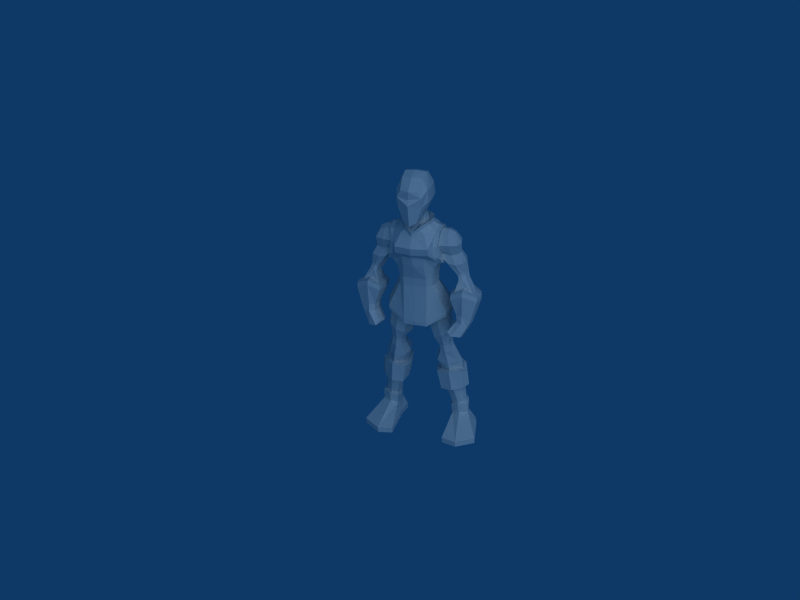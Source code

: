 # Source: warrior4.blend  (saved by Blender 2.49.2; exported with 4.5.12 LTS)
import bpy
from mathutils import Matrix  # noqa: F401  (used for matrix-valued properties, if any)

bpy.ops.wm.read_factory_settings(use_empty=True)
scene = bpy.context.scene
scene.name = 'Scene'

# ---- collections
col_collection_1 = bpy.data.collections.new('Collection 1'); scene.collection.children.link(col_collection_1)

# ---- world
world_world = bpy.data.worlds.new('World'); scene.world = world_world
world_world.color = (0.05656, 0.2208, 0.4)
world_world.use_sun_shadow = False
world_world.sun_shadow_jitter_overblur = 0.0
world_world.cycles.sampling_method = 'MANUAL'
world_world.cycles.sample_map_resolution = 256

# ---- cameras
cam_camera = bpy.data.cameras.new('Camera')
cam_camera.passepartout_alpha = 0.2
cam_camera.clip_end = 100.0
cam_camera.lens = 35.0
cam_camera.show_passepartout = False
cam_camera.show_safe_areas = True
cam_camera.dof.focus_distance = 0.0
cam_camera.dof.aperture_fstop = 128.0

# ---- lights
light_lamp = bpy.data.lights.new('Lamp', 'SUN')
light_lamp.transmission_factor = 0.0
light_lamp.angle = 1.571
light_lamp.energy = 1.0
light_lamp.shadow_buffer_clip_start = 0.5
light_lamp.shadow_soft_size = 1.0
light_lamp.shadow_cascade_max_distance = 1000.0
light_lamp.cycles.use_multiple_importance_sampling = False

# ---- meshes
me_cube_002 = bpy.data.meshes.new('Cube.002')
me_cube_002.from_pydata([(-1.795, -1.772, -3.957), (-1.15, -1.64, -3.957), (-2.54, -1.302, -3.955), (-2.54, -1.302, -4.226), (-1.792, -1.773, -4.226), (-1.162, -1.638, -4.226), (-1.631, -0.09174, -4.226), (-2.264, 0.04122, -4.226), (-1.15, -0.1744, -4.226), (-1.265, -0.09595, -3.56), (-1.972, -0.06533, -3.423), (-1.981, -0.07007, -2.955), (-1.16, -0.106, -3.129), (-1.228, -0.08466, -3.04), (-1.885, -0.05895, -2.919), (-1.817, -0.07264, -2.043), (-0.9505, -0.1126, -2.043), (-0.7479, -0.1505, -1.974), (-1.998, -0.09229, -1.988), (-1.93, -0.09194, -1.242), (-0.5879, -0.1501, -1.228), (-0.7613, -0.111, -1.145), (-1.706, -0.0716, -1.145), (-1.703, -0.07319, -0.7337), (-0.6029, -0.115, -0.593), (-0.7714, -0.2683, -0.08194), (-1.444, -0.2428, 0.03023), (-1.381, -0.2543, 0.1995), (-0.7781, -0.2791, 0.08014), (-0.7379, -0.2767, 0.2463), (-1.35, -0.251, 0.3742), (-1.416, -0.1994, 1.056), (-0.4466, -0.2457, 0.5763), (-0.1932, -0.2546, 1.5), (-1.268, -0.2078, 1.992), (-1.69, -0.387, -4.226), (-1.519, 0.4672, -4.226), (-2.037, 0.3012, -4.226), (-2.34, -0.1781, -4.226), (-1.052, 0.254, -4.226), (-1.161, -0.4721, -4.226), (-1.292, 0.2715, -3.496), (-1.813, 0.1728, -3.414), (-1.617, 0.3452, -3.408), (-1.981, -0.2771, -3.422), (-1.617, -0.4608, -3.407), (-1.292, -0.3758, -3.495), (-1.571, -0.5343, -2.908), (-1.571, 0.4611, -2.908), (-1.979, -0.2626, -2.955), (-1.888, 0.2093, -2.922), (-1.259, -0.4347, -3.015), (-1.259, 0.3744, -3.015), (-1.298, 0.2591, -2.979), (-1.793, 0.1411, -2.89), (-1.571, 0.3209, -2.91), (-1.793, -0.2416, -2.89), (-1.298, -0.3195, -2.979), (-1.571, -0.391, -2.909), (-1.402, -0.5887, -1.974), (-1.401, 0.5177, -1.974), (-1.71, 0.2378, -2.043), (-1.711, -0.2868, -2.043), (-1.085, -0.4781, -2.016), (-1.085, 0.4213, -2.016), (-0.8837, 0.562, -2.043), (-1.374, 0.6901, -1.974), (-1.762, 0.3594, -2.043), (-1.763, -0.4045, -2.043), (-1.374, -0.7448, -1.974), (-0.8894, -0.6345, -2.043), (-1.282, -0.7444, -1.033), (-1.28, 0.6904, -1.033), (-1.761, 0.3596, -1.145), (-1.762, -0.4042, -1.145), (-0.7204, -0.6342, -1.145), (-0.7169, 0.5622, -1.145), (-0.8834, 0.3281, -1.103), (-1.27, 0.5111, -1.033), (-1.51, 0.1829, -1.089), (-1.51, -0.232, -1.089), (-0.8836, -0.3832, -1.103), (-1.272, -0.5809, -1.033), (-1.214, -0.6136, -0.6712), (-1.212, 0.5451, -0.671), (-1.508, 0.2697, -0.7089), (-1.509, -0.3149, -0.709), (-0.7306, 0.4743, -0.6093), (-0.7309, -0.528, -0.6094), (-0.8743, 0.1242, -0.1021), (-1.326, 0.05415, -0.05729), (-1.102, 0.1869, -0.1069), (-1.33, -0.4941, -0.05752), (-1.103, -0.6226, -0.1055), (-0.8747, -0.5582, -0.1017), (-1.076, -0.6239, 0.05764), (-1.075, 0.1638, 0.05617), (-1.285, -0.5066, 0.1037), (-1.28, 0.04058, 0.1039), (-0.8798, 0.1024, 0.05928), (-0.8802, -0.5611, 0.05972), (-0.8486, 0.1176, 0.2294), (-1.048, 0.1805, 0.2304), (-1.257, 0.04691, 0.2837), (-1.262, -0.5031, 0.2835), (-1.05, -0.6325, 0.2318), (-0.8489, -0.5678, 0.2298), (-1.001, -0.7977, 0.8313), (-0.9614, 0.4421, 0.8033), (-1.288, 0.1533, 0.9809), (-1.32, -0.5643, 1.004), (-0.5817, 0.3676, 0.642), (-0.6634, -0.7032, 0.6762), (-0.1848, 0.4454, 1.507), (-0.7191, 0.484, 1.748), (-1.112, 0.2415, 1.936), (-1.158, -0.4785, 1.958), (-0.8171, -0.8125, 1.732), (-0.4358, -0.7169, 1.618), (-2.266, 0.04159, -3.951), (-1.147, -0.1747, -3.951), (-1.522, 0.468, -3.951), (-2.339, -0.1757, -3.951), (-2.043, 0.3023, -3.951), (-1.061, 0.2554, -3.951), (-1.158, -0.4725, -3.951), (0.0, 0.4987, 5.674), (0.0, 0.6256, 4.347), (-0.9709, 0.3328, 4.252), (-0.841, 0.2392, 5.529), (0.0, -1.008, 5.424), (0.0, -1.104, 4.579), (-0.9615, -0.7264, 4.259), (-0.841, -0.6202, 5.529), (-0.6916, 0.03368, 3.566), (-0.6916, -0.7267, 3.566), (0.0, -0.9174, 3.55), (0.0, 0.2553, 3.634), (0.0, 0.2939, 3.256), (0.0, -0.9174, 3.172), (-0.6916, -0.7267, 3.188), (-0.6916, 0.05564, 3.188), (-1.233, 0.4248, 2.002), (-1.233, -0.7412, 2.002), (0.0, -1.129, 1.631), (0.0, 0.8085, 1.631), (0.0, 0.8102, 1.43), (-1.233, 0.446, 1.809), (-1.233, -0.7387, 1.809), (0.0, -1.127, 1.43), (-0.8606, 0.1119, 4.017), (-0.7506, -0.7275, 3.945), (0.0, -1.081, 4.217), (0.0, 0.3638, 4.143), (0.0, 0.7055, 5.112), (-0.7956, 0.4996, 5.028), (0.0, -1.272, 5.028), (-0.7955, -0.8766, 5.028), (-0.584, 0.1737, 5.771), (-0.584, -0.4676, 5.771), (-1.02, -0.5955, 5.529), (-0.9542, -0.8145, 5.028), (-1.15, -0.6858, 4.267), (-0.9542, 0.4431, 5.028), (-1.02, 0.2159, 5.529), (-1.15, 0.3145, 4.267), (-0.584, -0.4701, 5.933), (-0.584, 0.1719, 5.938), (0.0, -1.011, 5.577), (0.0, 0.429, 5.938), (-0.6434, 0.5637, 4.261), (-0.5912, 0.5628, 5.529), (-0.4785, -0.9873, 4.507), (-0.4769, -0.9114, 5.529), (-0.4862, -0.8927, 3.55), (-0.4862, 0.2711, 3.55), (-0.4862, 0.3061, 3.172), (-0.4862, -0.8987, 3.172), (-0.4862, -1.105, 1.628), (-0.4862, 0.7928, 1.628), (-0.4862, 0.8042, 1.429), (-0.4862, -1.12, 1.429), (-0.4267, -0.9873, 4.12), (-0.4868, 0.3086, 4.064), (-0.7063, 0.7149, 5.028), (-0.6865, -1.167, 5.028), (-0.3224, -0.8511, 5.672), (-0.3224, 0.4162, 5.673), (-0.3224, -0.8503, 5.843), (-0.3224, 0.3693, 5.938), (0.0, 0.7388, 4.601), (-0.8819, 0.507, 4.516), (0.0, -1.234, 4.729), (-0.8818, -0.8829, 4.53), (-1.045, -0.8213, 4.517), (-1.045, 0.4504, 4.517), (-0.7195, 0.6777, 4.511), (-0.6891, -1.128, 4.733), (-1.048, -0.1664, 4.145), (-0.8838, -0.1603, 5.666), (-0.8395, -0.2847, 3.59), (-0.8395, -0.2814, 3.212), (-1.408, -0.1863, 2.087), (-1.408, -0.1724, 1.89), (-0.9085, -0.247, 3.934), (-0.6719, -0.1611, 5.787), (-1.043, -0.1633, 5.666), (-1.191, -0.1626, 4.181), (-0.6719, -0.1614, 5.938), (-1.058, -0.1649, 4.51), (-0.9665, -0.1649, 5.028), (0.0, 0.5695, 5.518), (0.0, -0.2528, 1.431), (-0.4298, 0.02834, 5.843), (-0.4936, -0.2135, 5.843), (-0.4298, -0.4374, 5.843), (-0.24, 0.1716, 5.843), (0.0, 0.2149, 5.843), (0.0, -0.6903, 5.843), (-0.24, -0.6139, 5.843), (-0.4127, -0.3805, 6.268), (-0.3762, -0.5706, 6.268), (0.0, -0.6507, 6.148), (0.0, 0.01139, 6.268), (-0.3292, -0.01843, 6.268), (-0.3691, -0.1171, 6.268), (-0.413, -0.2261, 6.268), (-0.6549, 0.02796, 6.822), (-0.6738, -0.2314, 6.822), (-0.6793, -0.449, 6.822), (-0.6232, 0.2551, 6.826), (-0.6496, -0.714, 6.825), (-0.4787, -0.3858, 7.682), (-0.4036, -0.5966, 7.722), (0.0, -0.6744, 7.762), (0.0, 0.0655, 7.797), (-0.4227, 0.06074, 7.767), (-0.4672, -0.06549, 7.682), (-0.4971, -0.2254, 7.682), (-0.4014, -0.2337, 7.855), (0.0, -0.2408, 7.895), (0.0, -1.177, 7.382), (-0.3484, -1.061, 7.377), (-0.4796, -1.054, 6.736), (-0.2619, -1.123, 6.095), (0.0, -1.249, 5.968), (0.0, -1.299, 6.839), (0.0, 0.4452, 7.573), (-0.2698, 0.3672, 7.572), (-0.4805, 0.5055, 6.828), (-0.234, 0.3407, 6.513), (0.0, 0.4225, 6.479), (0.0, 0.5836, 6.837), (-0.6121, -0.7134, 7.298), (-0.6366, -0.4506, 7.298), (-0.5805, 0.244, 7.298), (-0.6228, 0.02704, 7.298), (-0.6387, -0.2314, 7.298), (-0.4847, -1.094, 7.108), (0.0, -1.18, 7.053), (-0.4442, 0.4679, 7.255), (0.0, 0.538, 7.236)], [], [(125, 46, 1), (44, 122, 2), (173, 130, 186), (116, 117, 148), (117, 181, 148), (260, 248, 247, 261), (249, 260, 261, 252), (236, 248, 260, 255), (255, 260, 249, 230), (241, 242, 258, 259), (246, 259, 258, 243), (253, 231, 243, 258), (233, 253, 258, 242), (238, 237, 256, 257), (228, 257, 256, 227), (254, 232, 238, 257), (254, 257, 228, 229), (256, 237, 236, 255), (227, 256, 255, 230), (253, 233, 232, 254), (253, 254, 229, 231), (251, 250, 249, 252), (224, 250, 251, 223), (224, 230, 249, 250), (236, 235, 247, 248), (245, 246, 243, 244), (221, 222, 245, 244), (231, 221, 244, 243), (233, 242, 241, 234), (240, 235, 236, 239), (234, 240, 239, 233), (236, 237, 238, 239), (233, 239, 238, 232), (220, 221, 231, 229), (225, 227, 230, 224), (226, 220, 229, 228), (226, 228, 227, 225), (213, 214, 226, 225), (215, 220, 226, 214), (216, 213, 225, 224), (217, 216, 224, 223), (218, 222, 221, 219), (219, 221, 220, 215), (188, 219, 215, 166), (168, 218, 219, 188), (189, 216, 217, 169), (189, 167, 213, 216), (208, 166, 215, 214), (167, 208, 214, 213), (34, 203, 147, 115), (146, 212, 33, 113), (33, 212, 149, 118), (117, 118, 149, 181), (114, 180, 146, 113), (115, 147, 180, 114), (34, 116, 148, 203), (126, 211, 171, 187), (211, 154, 184, 171), (207, 209, 195, 165), (194, 209, 207, 162), (206, 210, 161, 160), (163, 210, 206, 164), (163, 195, 209, 210), (161, 210, 209, 194), (159, 166, 208, 205), (158, 205, 208, 167), (132, 162, 207, 198), (128, 198, 207, 165), (129, 164, 206, 199), (133, 199, 206, 160), (133, 159, 205, 199), (129, 199, 205, 158), (135, 151, 204, 200), (200, 204, 150, 134), (151, 132, 198, 204), (204, 198, 128, 150), (202, 142, 147, 203), (202, 203, 148, 143), (201, 141, 142, 202), (140, 201, 202, 143), (200, 134, 141, 201), (200, 201, 140, 135), (156, 185, 197, 192), (131, 192, 197, 172), (185, 157, 193, 197), (197, 193, 132, 172), (190, 127, 170, 196), (154, 190, 196, 184), (196, 170, 128, 191), (184, 196, 191, 155), (191, 128, 165, 195), (155, 191, 195, 163), (157, 161, 194, 193), (193, 194, 162, 132), (187, 158, 167, 189), (126, 187, 189, 169), (130, 168, 188, 186), (186, 188, 166, 159), (129, 158, 187, 171), (133, 173, 186, 159), (185, 156, 130, 173), (185, 173, 133, 157), (129, 171, 184, 155), (175, 134, 150, 183), (175, 183, 153, 137), (150, 128, 170, 183), (153, 183, 170, 127), (174, 136, 152, 182), (135, 174, 182, 151), (182, 152, 131, 172), (151, 182, 172, 132), (143, 148, 181, 178), (144, 178, 181, 149), (145, 146, 180, 179), (142, 179, 180, 147), (138, 145, 179, 176), (141, 176, 179, 142), (140, 143, 178, 177), (177, 178, 144, 139), (135, 140, 177, 174), (174, 177, 139, 136), (137, 138, 176, 175), (134, 175, 176, 141), (155, 163, 164, 129), (157, 133, 160, 161), (39, 36, 121, 124), (124, 121, 43, 41), (36, 37, 123, 121), (43, 121, 123, 42), (120, 8, 39, 124), (120, 124, 41, 9), (125, 40, 8, 120), (125, 120, 9, 46), (119, 7, 38, 122), (119, 122, 44, 10), (37, 7, 119, 123), (42, 123, 119, 10), (122, 38, 3, 2), (40, 125, 1, 5), (1, 0, 4, 5), (4, 0, 2, 3), (114, 113, 111, 108), (115, 114, 108, 109), (116, 110, 107, 117), (117, 107, 112, 118), (107, 105, 106, 112), (110, 104, 105, 107), (109, 108, 102, 103), (108, 111, 101, 102), (101, 99, 96, 102), (103, 102, 96, 98), (104, 97, 95, 105), (106, 105, 95, 100), (100, 95, 93, 94), (95, 97, 92, 93), (98, 96, 91, 90), (99, 89, 91, 96), (89, 87, 84, 91), (90, 91, 84, 85), (93, 92, 86, 83), (94, 93, 83, 88), (88, 83, 82, 81), (83, 86, 80, 82), (84, 78, 79, 85), (87, 77, 78, 84), (78, 77, 76, 72), (79, 78, 72, 73), (80, 74, 71, 82), (82, 71, 75, 81), (71, 69, 70, 75), (71, 74, 68, 69), (72, 66, 67, 73), (72, 76, 65, 66), (65, 64, 60, 66), (66, 60, 61, 67), (69, 68, 62, 59), (70, 69, 59, 63), (59, 58, 57, 63), (59, 62, 56, 58), (60, 55, 54, 61), (60, 64, 53, 55), (53, 52, 48, 55), (54, 55, 48, 50), (58, 56, 49, 47), (57, 58, 47, 51), (47, 45, 46, 51), (47, 49, 44, 45), (48, 43, 42, 50), (48, 52, 41, 43), (113, 33, 32, 111), (118, 112, 32, 33), (34, 31, 110, 116), (34, 115, 109, 31), (31, 30, 104, 110), (31, 109, 103, 30), (111, 32, 29, 101), (32, 112, 106, 29), (29, 28, 99, 101), (29, 106, 100, 28), (30, 27, 97, 104), (30, 103, 98, 27), (27, 26, 92, 97), (27, 98, 90, 26), (28, 25, 89, 99), (28, 100, 94, 25), (25, 24, 87, 89), (94, 88, 24, 25), (92, 26, 23, 86), (26, 90, 85, 23), (86, 23, 22, 80), (85, 79, 22, 23), (87, 24, 21, 77), (88, 81, 21, 24), (21, 20, 76, 77), (21, 81, 75, 20), (80, 22, 19, 74), (79, 73, 19, 22), (74, 19, 18, 68), (73, 67, 18, 19), (20, 17, 65, 76), (20, 75, 70, 17), (65, 17, 16, 64), (70, 63, 16, 17), (18, 15, 62, 68), (18, 67, 61, 15), (62, 15, 14, 56), (61, 54, 14, 15), (64, 16, 13, 53), (63, 57, 13, 16), (13, 12, 52, 53), (13, 57, 51, 12), (56, 14, 11, 49), (54, 50, 11, 14), (11, 10, 44, 49), (50, 42, 10, 11), (52, 12, 9, 41), (51, 46, 9, 12), (6, 8, 40, 35), (36, 39, 8, 6), (7, 6, 35, 38), (7, 37, 36, 6), (40, 5, 4, 35), (38, 35, 4, 3), (0, 45, 44, 2), (0, 1, 46, 45)])
me_cube_002.use_remesh_preserve_volume = False
me_cube_002.use_remesh_preserve_attributes = False
me_cube_002.use_mirror_vertex_groups = False
me_cube_002.update()
me_cube = bpy.data.meshes.new('Cube')
me_cube.from_pydata([(-1.686, -0.7486, -0.2184), (-2.223, -0.8252, -0.4715), (-2.362, -0.7482, -0.2171), (-1.69, -0.6688, 0.04488), (-1.413, -0.4647, 0.7024), (-2.633, -0.4719, 0.679), (-2.634, -0.4152, 0.8659), (-1.412, -0.4081, 0.8893), (-2.066, -0.1854, 1.71), (-1.55, -0.2194, 1.583), (-2.086, -0.2149, 1.599), (-1.618, -0.2426, 1.495), (-1.3, -0.183, 3.51), (-1.553, -0.3797, 0.9832), (-2.391, -0.3773, 0.9911), (-2.123, -0.2409, 1.502), (-1.644, -0.2689, 1.397), (-1.194, -0.183, 2.188), (-1.959, -0.183, 2.236), (-1.774, -0.183, 2.991), (-1.543, -0.183, 3.406), (-1.766, -0.183, 2.584), (-0.7953, -0.183, 2.475), (-0.7953, -0.183, 3.541), (-1.984, -1.2, -0.1653), (-1.984, -0.3144, -0.3404), (-1.747, -0.4347, -0.2876), (-1.747, -1.1, -0.1561), (-2.132, -0.5819, -0.4782), (-2.183, -1.088, -0.3781), (-2.314, -0.487, -0.2316), (-1.99, -0.2321, -0.06765), (-1.748, -0.3213, -0.02201), (-2.314, -1.01, -0.1282), (-1.99, -1.119, 0.1078), (-1.748, -1.043, 0.1207), (-1.996, -1.086, 1.033), (-1.996, 0.279, 0.7627), (-1.495, 0.06864, 0.597), (-1.495, -1.039, 0.8161), (-2.546, -0.08697, 0.6029), (-2.546, -0.8888, 0.7614), (-2.539, -0.02904, 0.7895), (-1.984, 0.3388, 0.949), (-1.5, 0.1262, 0.7837), (-2.539, -0.8339, 0.9487), (-1.984, -1.033, 1.22), (-1.5, -0.9842, 1.003), (-1.846, 0.02395, 1.6), (-1.817, -0.524, 1.719), (-1.988, -0.03877, 1.664), (-1.967, -0.4435, 1.753), (-1.711, -0.001816, 1.565), (-1.683, -0.5366, 1.682), (-1.88, 0.05492, 1.494), (-1.849, -0.544, 1.625), (-2.025, -0.01469, 1.549), (-2.002, -0.4625, 1.647), (-1.741, 0.03099, 1.468), (-1.712, -0.5543, 1.596), (-1.979, -0.679, 1.2), (-1.979, 0.07928, 1.05), (-1.908, 0.001459, 1.415), (-1.876, -0.6003, 1.547), (-1.61, -0.6142, 2.16), (-1.61, 0.2928, 2.16), (-1.289, -0.468, 3.422), (-1.289, 0.1249, 3.422), (-1.37, -0.6413, 2.99), (-1.37, 0.3203, 2.99), (-1.456, 0.1883, 2.533), (-1.456, -0.5136, 2.533), (-1.615, -0.8084, 1.068), (-2.325, -0.6839, 1.052), (-1.615, 0.01524, 0.9051), (-2.325, -0.09748, 0.9357), (-2.052, -0.07239, 1.467), (-2.03, -0.517, 1.564), (-1.74, -0.6127, 1.51), (-1.77, -0.02472, 1.382), (-1.301, -0.6152, 2.212), (-1.893, -0.5024, 2.22), (-1.893, 0.168, 2.22), (-1.301, 0.2744, 2.212), (-1.497, 0.07445, 3.347), (-1.497, -0.419, 3.347), (-1.695, -0.5212, 2.989), (-1.695, 0.1856, 2.989), (-1.689, -0.4268, 2.577), (-1.689, 0.09143, 2.577), (-0.7953, 0.1777, 2.615), (-0.7953, -0.5165, 2.615), (-0.7953, 0.1546, 3.442), (-0.7953, 0.3772, 2.988), (-0.7953, -0.7006, 2.988), (-0.7953, -0.5019, 3.442), (-1.597, -0.8022, -0.8455), (-1.967, -0.8023, -0.8299), (-1.445, -0.7238, -0.6984), (-1.597, -1.501, -0.6243), (-1.966, -1.33, -0.7326), (-1.445, -1.372, -0.499), (-2.006, -1.091, -0.8123), (-1.384, -1.029, -0.5973), (-1.597, -1.089, -0.8151)], [], [(70, 69, 93, 90), (89, 87, 69, 70), (94, 68, 71, 91), (68, 86, 88, 71), (69, 67, 92, 93), (87, 84, 67, 69), (95, 66, 68, 94), (66, 85, 86, 68), (70, 65, 82, 89), (90, 83, 65, 70), (91, 71, 64, 80), (71, 88, 81, 64), (62, 61, 75, 76), (62, 79, 74, 61), (63, 60, 72, 78), (63, 77, 73, 60), (63, 78, 59, 55), (57, 77, 63, 55), (54, 62, 76, 56), (58, 79, 62, 54), (49, 53, 80, 64), (55, 59, 53, 49), (51, 49, 64, 81), (57, 55, 49, 51), (65, 48, 50, 82), (54, 56, 50, 48), (83, 52, 48, 65), (52, 58, 54, 48), (60, 46, 47, 72), (60, 73, 45, 46), (61, 74, 44, 43), (61, 43, 42, 75), (43, 37, 40, 42), (43, 44, 38, 37), (46, 45, 41, 36), (46, 36, 39, 47), (36, 34, 35, 39), (36, 41, 33, 34), (37, 38, 32, 31), (37, 31, 30, 40), (31, 25, 28, 30), (32, 26, 25, 31), (34, 33, 29, 24), (35, 34, 24, 27), (20, 19, 86, 85), (20, 84, 87, 19), (86, 19, 21, 88), (87, 89, 21, 19), (21, 18, 81, 88), (21, 89, 82, 18), (22, 17, 83, 90), (22, 91, 80, 17), (77, 15, 14, 73), (76, 75, 14, 15), (79, 16, 13, 74), (16, 78, 72, 13), (12, 23, 92, 67), (12, 66, 95, 23), (20, 12, 67, 84), (20, 85, 66, 12), (78, 16, 11, 59), (16, 79, 58, 11), (15, 10, 56, 76), (77, 57, 10, 15), (53, 9, 17, 80), (9, 52, 83, 17), (59, 11, 9, 53), (58, 52, 9, 11), (8, 18, 82, 50), (8, 51, 81, 18), (56, 10, 8, 50), (10, 57, 51, 8), (13, 7, 44, 74), (13, 72, 47, 7), (14, 6, 45, 73), (75, 42, 6, 14), (6, 5, 41, 45), (42, 40, 5, 6), (44, 7, 4, 38), (7, 47, 39, 4), (38, 4, 3, 32), (4, 39, 35, 3), (5, 2, 33, 41), (40, 30, 2, 5), (2, 1, 29, 33), (30, 28, 1, 2), (0, 26, 32, 3), (27, 0, 3, 35), (28, 25, 96, 97), (25, 26, 98, 96), (24, 29, 100, 99), (27, 24, 99, 101), (29, 1, 102, 100), (1, 28, 97, 102), (0, 27, 101, 103), (26, 0, 103, 98), (96, 104, 102, 97), (102, 104, 99, 100), (103, 104, 96, 98), (99, 104, 103, 101)])
me_cube.use_remesh_preserve_volume = False
me_cube.use_remesh_preserve_attributes = False
me_cube.use_mirror_vertex_groups = False
me_cube.update()

# ---- objects
ob_camera = bpy.data.objects.new('Camera', cam_camera)
ob_lamp = bpy.data.objects.new('Lamp', light_lamp)
ob_cube_002 = bpy.data.objects.new('Cube.002', me_cube_002)
ob_cube_001 = bpy.data.objects.new('Cube.001', me_cube)

# ---- transforms, parenting, visibility, modifiers, constraints
ob_camera.location = (9.112, -26.3, 23.29)
ob_camera.rotation_euler = (1.02, 0.05298, 0.3352)
ob_camera.lock_rotations_4d = False
ob_camera.empty_display_type = 'ARROWS'
ob_camera.lineart.crease_threshold = 0.0
ob_lamp.location = (26.13, -26.71, 37.54)
ob_lamp.rotation_euler = (-2.212e-08, 0.9179, -0.8888)
ob_lamp.lock_rotations_4d = False
ob_lamp.empty_display_type = 'ARROWS'
ob_lamp.lineart.crease_threshold = 0.0
ob_cube_002.location = (0.01136, -0.004859, 4.203)
ob_cube_002.lock_rotations_4d = False
ob_cube_002.empty_display_type = 'ARROWS'
ob_cube_002.lineart.crease_threshold = 0.0
_m = ob_cube_002.modifiers.new('Mirror', 'MIRROR')
_m.use_clip = True
ob_cube_001.location = (0.01136, -0.004859, 6.215)
ob_cube_001.lock_rotations_4d = False
ob_cube_001.empty_display_type = 'ARROWS'
ob_cube_001.lineart.crease_threshold = 0.0
_m = ob_cube_001.modifiers.new('Mirror', 'MIRROR')
_m.use_clip = True

# ---- collection membership
col_collection_1.objects.link(ob_camera)
col_collection_1.objects.link(ob_lamp)
col_collection_1.objects.link(ob_cube_002)
col_collection_1.objects.link(ob_cube_001)

# ---- scene / render settings (as saved in the file)
scene.camera = ob_camera
scene.frame_start = 1; scene.frame_end = 250; scene.frame_set(1)
scene.render.engine = 'BLENDER_EEVEE_NEXT'
scene.render.image_settings.file_format = 'JPEG'
scene.render.image_settings.color_mode = 'RGB'
scene.render.image_settings.compression = 90
scene.render.resolution_x = 800
scene.render.resolution_y = 600
scene.render.pixel_aspect_x = 100.0
scene.render.pixel_aspect_y = 100.0
scene.render.fps = 25
scene.render.dither_intensity = 0.0
scene.render.use_compositing = False
scene.render.use_sequencer = False
scene.render.bake_margin = 2
scene.render.bake_bias = 0.0
scene.render.use_stamp_time = False
scene.render.use_stamp_date = False
scene.render.use_stamp_frame = False
scene.render.use_stamp_camera = False
scene.render.use_stamp_scene = False
scene.render.use_stamp_filename = False
scene.render.use_stamp_render_time = False
scene.render.stamp_font_size = 0
scene.cycles.use_denoising = False
scene.cycles.samples = 10
scene.cycles.sampling_pattern = 'TABULATED_SOBOL'
scene.cycles.light_sampling_threshold = 0.0
scene.cycles.use_adaptive_sampling = False
scene.cycles.use_light_tree = False
scene.cycles.blur_glossy = 0.0
scene.cycles.volume_bounces = 1
scene.cycles.pixel_filter_type = 'GAUSSIAN'
scene.cycles.sample_clamp_indirect = 0.0
scene.view_settings.view_transform = 'Raw'
bpy.context.view_layer.update()
